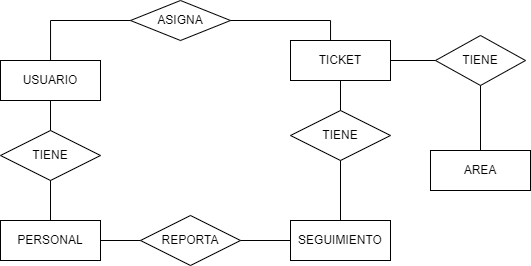

The diagram above was exported from draw.io. Its source (the exported page's mxGraphModel, read from the mxfile embedded in the PNG):
<mxGraphModel dx="503" dy="248" grid="1" gridSize="10" guides="1" tooltips="1" connect="1" arrows="1" fold="1" page="1" pageScale="1" pageWidth="850" pageHeight="1100" math="0" shadow="0" extFonts="Permanent Marker^https://fonts.googleapis.com/css?family=Permanent+Marker">
  <root>
    <mxCell id="0" />
    <mxCell id="1" parent="0" />
    <mxCell id="qjZrbbXfC7f3DAyw0lf6-1" value="USUARIO" style="whiteSpace=wrap;html=1;align=center;" vertex="1" parent="1">
      <mxGeometry x="120" y="160" width="100" height="40" as="geometry" />
    </mxCell>
    <mxCell id="qjZrbbXfC7f3DAyw0lf6-2" value="TICKET" style="whiteSpace=wrap;html=1;align=center;" vertex="1" parent="1">
      <mxGeometry x="410" y="140" width="100" height="40" as="geometry" />
    </mxCell>
    <mxCell id="qjZrbbXfC7f3DAyw0lf6-3" value="SEGUIMIENTO" style="whiteSpace=wrap;html=1;align=center;" vertex="1" parent="1">
      <mxGeometry x="410" y="320" width="100" height="40" as="geometry" />
    </mxCell>
    <mxCell id="qjZrbbXfC7f3DAyw0lf6-4" value="PERSONAL" style="whiteSpace=wrap;html=1;align=center;" vertex="1" parent="1">
      <mxGeometry x="120" y="320" width="100" height="40" as="geometry" />
    </mxCell>
    <mxCell id="qjZrbbXfC7f3DAyw0lf6-5" value="ASIGNA" style="shape=rhombus;perimeter=rhombusPerimeter;whiteSpace=wrap;html=1;align=center;" vertex="1" parent="1">
      <mxGeometry x="250" y="100" width="100" height="40" as="geometry" />
    </mxCell>
    <mxCell id="qjZrbbXfC7f3DAyw0lf6-13" value="TIENE" style="shape=rhombus;perimeter=rhombusPerimeter;whiteSpace=wrap;html=1;align=center;" vertex="1" parent="1">
      <mxGeometry x="410" y="210" width="100" height="50" as="geometry" />
    </mxCell>
    <mxCell id="qjZrbbXfC7f3DAyw0lf6-16" value="TIENE" style="shape=rhombus;perimeter=rhombusPerimeter;whiteSpace=wrap;html=1;align=center;" vertex="1" parent="1">
      <mxGeometry x="120" y="230" width="100" height="50" as="geometry" />
    </mxCell>
    <mxCell id="qjZrbbXfC7f3DAyw0lf6-17" value="" style="endArrow=none;html=1;rounded=0;edgeStyle=orthogonalEdgeStyle;" edge="1" parent="1" source="qjZrbbXfC7f3DAyw0lf6-1" target="qjZrbbXfC7f3DAyw0lf6-5">
      <mxGeometry width="50" height="50" relative="1" as="geometry">
        <mxPoint x="180" y="310" as="sourcePoint" />
        <mxPoint x="230" y="260" as="targetPoint" />
        <Array as="points">
          <mxPoint x="170" y="120" />
        </Array>
      </mxGeometry>
    </mxCell>
    <mxCell id="qjZrbbXfC7f3DAyw0lf6-18" value="" style="endArrow=none;html=1;rounded=0;edgeStyle=orthogonalEdgeStyle;" edge="1" parent="1" source="qjZrbbXfC7f3DAyw0lf6-5" target="qjZrbbXfC7f3DAyw0lf6-2">
      <mxGeometry width="50" height="50" relative="1" as="geometry">
        <mxPoint x="260" y="200" as="sourcePoint" />
        <mxPoint x="310" y="150" as="targetPoint" />
        <Array as="points">
          <mxPoint x="450" y="120" />
        </Array>
      </mxGeometry>
    </mxCell>
    <mxCell id="qjZrbbXfC7f3DAyw0lf6-19" value="" style="endArrow=none;html=1;rounded=0;" edge="1" parent="1" source="qjZrbbXfC7f3DAyw0lf6-13" target="qjZrbbXfC7f3DAyw0lf6-2">
      <mxGeometry width="50" height="50" relative="1" as="geometry">
        <mxPoint x="330" y="290" as="sourcePoint" />
        <mxPoint x="380" y="240" as="targetPoint" />
      </mxGeometry>
    </mxCell>
    <mxCell id="qjZrbbXfC7f3DAyw0lf6-20" value="" style="endArrow=none;html=1;rounded=0;" edge="1" parent="1" source="qjZrbbXfC7f3DAyw0lf6-3" target="qjZrbbXfC7f3DAyw0lf6-13">
      <mxGeometry width="50" height="50" relative="1" as="geometry">
        <mxPoint x="280" y="360" as="sourcePoint" />
        <mxPoint x="330" y="310" as="targetPoint" />
      </mxGeometry>
    </mxCell>
    <mxCell id="qjZrbbXfC7f3DAyw0lf6-21" value="" style="endArrow=none;html=1;rounded=0;" edge="1" parent="1" source="qjZrbbXfC7f3DAyw0lf6-16" target="qjZrbbXfC7f3DAyw0lf6-1">
      <mxGeometry width="50" height="50" relative="1" as="geometry">
        <mxPoint x="90" y="270" as="sourcePoint" />
        <mxPoint x="140" y="220" as="targetPoint" />
      </mxGeometry>
    </mxCell>
    <mxCell id="qjZrbbXfC7f3DAyw0lf6-22" value="" style="endArrow=none;html=1;rounded=0;" edge="1" parent="1" source="qjZrbbXfC7f3DAyw0lf6-4" target="qjZrbbXfC7f3DAyw0lf6-16">
      <mxGeometry width="50" height="50" relative="1" as="geometry">
        <mxPoint x="60" y="360" as="sourcePoint" />
        <mxPoint x="110" y="310" as="targetPoint" />
      </mxGeometry>
    </mxCell>
    <mxCell id="qjZrbbXfC7f3DAyw0lf6-23" value="REPORTA" style="shape=rhombus;perimeter=rhombusPerimeter;whiteSpace=wrap;html=1;align=center;" vertex="1" parent="1">
      <mxGeometry x="260" y="315" width="100" height="50" as="geometry" />
    </mxCell>
    <mxCell id="qjZrbbXfC7f3DAyw0lf6-24" value="" style="endArrow=none;html=1;rounded=0;" edge="1" parent="1" source="qjZrbbXfC7f3DAyw0lf6-23" target="qjZrbbXfC7f3DAyw0lf6-3">
      <mxGeometry width="50" height="50" relative="1" as="geometry">
        <mxPoint x="300" y="310" as="sourcePoint" />
        <mxPoint x="350" y="260" as="targetPoint" />
      </mxGeometry>
    </mxCell>
    <mxCell id="qjZrbbXfC7f3DAyw0lf6-25" value="" style="endArrow=none;html=1;rounded=0;" edge="1" parent="1" source="qjZrbbXfC7f3DAyw0lf6-4" target="qjZrbbXfC7f3DAyw0lf6-23">
      <mxGeometry width="50" height="50" relative="1" as="geometry">
        <mxPoint x="290" y="300" as="sourcePoint" />
        <mxPoint x="340" y="250" as="targetPoint" />
      </mxGeometry>
    </mxCell>
    <mxCell id="qjZrbbXfC7f3DAyw0lf6-26" value="AREA" style="whiteSpace=wrap;html=1;align=center;" vertex="1" parent="1">
      <mxGeometry x="550" y="250" width="100" height="40" as="geometry" />
    </mxCell>
    <mxCell id="qjZrbbXfC7f3DAyw0lf6-27" value="TIENE" style="shape=rhombus;perimeter=rhombusPerimeter;whiteSpace=wrap;html=1;align=center;" vertex="1" parent="1">
      <mxGeometry x="555" y="135" width="90" height="50" as="geometry" />
    </mxCell>
    <mxCell id="qjZrbbXfC7f3DAyw0lf6-28" value="" style="endArrow=none;html=1;rounded=0;" edge="1" parent="1" source="qjZrbbXfC7f3DAyw0lf6-2" target="qjZrbbXfC7f3DAyw0lf6-27">
      <mxGeometry width="50" height="50" relative="1" as="geometry">
        <mxPoint x="520" y="270" as="sourcePoint" />
        <mxPoint x="570" y="220" as="targetPoint" />
      </mxGeometry>
    </mxCell>
    <mxCell id="qjZrbbXfC7f3DAyw0lf6-29" value="" style="endArrow=none;html=1;rounded=0;" edge="1" parent="1" source="qjZrbbXfC7f3DAyw0lf6-27" target="qjZrbbXfC7f3DAyw0lf6-26">
      <mxGeometry width="50" height="50" relative="1" as="geometry">
        <mxPoint x="670" y="200" as="sourcePoint" />
        <mxPoint x="720" y="150" as="targetPoint" />
      </mxGeometry>
    </mxCell>
  </root>
</mxGraphModel>